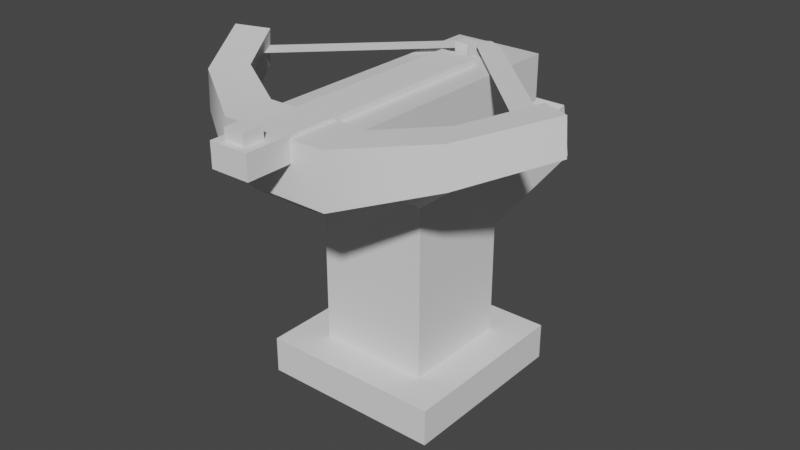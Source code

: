# Source: auto_crossbow.blend  (saved by Blender 2.83.18; exported with 4.5.12 LTS)
import bpy
from mathutils import Matrix  # noqa: F401  (used for matrix-valued properties, if any)

bpy.ops.wm.read_factory_settings(use_empty=True)
scene = bpy.context.scene
scene.name = 'Scene'

# ---- collections
col_collection = bpy.data.collections.new('Collection'); scene.collection.children.link(col_collection)

# ---- materials (node trees are filled in below, after node groups)
mat_material = bpy.data.materials.new('Material')
mat_material.alpha_threshold = 0.0
mat_material.use_transparent_shadow = False
mat_material.line_color = (0.0, 0.0, 0.0, 1.0)

# ---- node groups
ng_auto_smooth = bpy.data.node_groups.new('Auto Smooth', 'GeometryNodeTree')
_s = ng_auto_smooth.interface.new_socket(name='Geometry', in_out='OUTPUT', socket_type='NodeSocketGeometry')
_s = ng_auto_smooth.interface.new_socket(name='Geometry', in_out='INPUT', socket_type='NodeSocketGeometry')
_s = ng_auto_smooth.interface.new_socket(name='Angle', in_out='INPUT', socket_type='NodeSocketFloat')
_s.subtype = 'ANGLE'
_s.min_value = 0.0
_s.max_value = 3.142
ng_auto_smooth.is_modifier = True
_N = ng_auto_smooth.nodes; _L = ng_auto_smooth.links
n0 = _N.new('NodeGroupOutput'); n0.name = 'Group Output'; n0.location = (480, -100)
n1 = _N.new('NodeGroupInput'); n1.name = 'Group Input'; n1.location = (-420, -300)
n2 = _N.new('NodeGroupInput'); n2.name = 'Group Input.001'; n2.location = (-60, -100)
n3 = _N.new('GeometryNodeSetShadeSmooth'); n3.name = 'Set Shade Smooth'; n3.location = (120, -100)
n3.domain = 'EDGE'
n4 = _N.new('GeometryNodeSetShadeSmooth'); n4.name = 'Set Shade Smooth.001'; n4.location = (300, -100)
n5 = _N.new('GeometryNodeInputMeshEdgeAngle'); n5.name = 'Edge Angle'; n5.location = (-420, -220)
n6 = _N.new('GeometryNodeInputEdgeSmooth'); n6.name = 'Is Edge Smooth'; n6.location = (-60, -160)
n7 = _N.new('GeometryNodeInputShadeSmooth'); n7.name = 'Is Face Smooth'; n7.location = (-240, -340)
n8 = _N.new('FunctionNodeBooleanMath'); n8.name = 'Boolean Math'; n8.location = (-60, -220)
n9 = _N.new('FunctionNodeCompare'); n9.name = 'Compare'; n9.location = (-240, -180)
n9.operation = 'LESS_EQUAL'
_L.new(n5.outputs[0], n9.inputs[0])
_L.new(n4.outputs[0], n0.inputs[0])
_L.new(n1.outputs[1], n9.inputs[1])
_L.new(n9.outputs[0], n8.inputs[0])
_L.new(n7.outputs[0], n8.inputs[1])
_L.new(n2.outputs[0], n3.inputs[0])
_L.new(n6.outputs[0], n3.inputs[1])
_L.new(n3.outputs[0], n4.inputs[0])
_L.new(n8.outputs[0], n3.inputs[2])
n0.is_active_output = True

# ---- material node trees
mat_material.use_nodes = True; mat_material.node_tree.nodes.clear()
_N = mat_material.node_tree.nodes; _L = mat_material.node_tree.links
n0 = _N.new('ShaderNodeOutputMaterial'); n0.name = 'Material Output'; n0.location = (300, 300)
n1 = _N.new('ShaderNodeBsdfPrincipled'); n1.name = 'Principled BSDF'; n1.location = (10, 300)
n1.distribution = 'GGX'
n1.subsurface_method = 'BURLEY'
n1.inputs[2].default_value = 0.4
n1.inputs[3].default_value = 1.45
n1.inputs[27].default_value = (0.0, 0.0, 0.0, 1.0)
n1.inputs[28].default_value = 1.0
_L.new(n1.outputs[0], n0.inputs[0])
n0.is_active_output = True

# ---- world
world_world = bpy.data.worlds.new('World'); scene.world = world_world
world_world.use_nodes = True; world_world.node_tree.nodes.clear()
_N = world_world.node_tree.nodes; _L = world_world.node_tree.links
n0 = _N.new('ShaderNodeOutputWorld'); n0.name = 'World Output'; n0.location = (300, 300)
n1 = _N.new('ShaderNodeBackground'); n1.name = 'Background'; n1.location = (10, 300)
n1.inputs[0].default_value = (0.05088, 0.05088, 0.05088, 1.0)
_L.new(n1.outputs[0], n0.inputs[0])
n0.is_active_output = True
world_world.color = (0.05088, 0.05088, 0.05088)
world_world.use_sun_shadow = False
world_world.sun_shadow_jitter_overblur = 0.0

# ---- meshes
me_cube = bpy.data.meshes.new('Cube')
me_cube.from_pydata([(1.0, 1.0, 2.829), (1.0, 1.0, 0.8286), (1.0, -1.0, 2.829), (1.0, -1.0, 0.8286), (-1.0, 1.0, 2.829), (-1.0, 1.0, 0.8286), (-1.0, -1.0, 2.829), (-1.0, -1.0, 0.8286)], [], [(0, 4, 6, 2), (3, 2, 6, 7), (7, 6, 4, 5), (5, 1, 3, 7), (1, 0, 2, 3), (5, 4, 0, 1)])
_uv = me_cube.uv_layers.new(name='UVMap')
_uv.uv.foreach_set('vector', [0.625, 0.5, 0.875, 0.5, 0.875, 0.75, 0.625, 0.75, 0.375, 0.75, 0.625, 0.75, 0.625, 1.0, 0.375, 1.0, 0.375, 0.0, 0.625, 0.0, 0.625, 0.25, 0.375, 0.25, 0.125, 0.5, 0.375, 0.5, 0.375, 0.75, 0.125, 0.75, 0.375, 0.5, 0.625, 0.5, 0.625, 0.75, 0.375, 0.75, 0.375, 0.25, 0.625, 0.25, 0.625, 0.5, 0.375, 0.5])
me_cube.materials.append(mat_material)
me_cube.use_remesh_preserve_volume = False
me_cube.use_remesh_preserve_attributes = False
me_cube.use_mirror_vertex_groups = False
me_cube.update()
me_cube_001 = bpy.data.meshes.new('Cube.001')
me_cube_001.from_pydata([(-0.4228, -1.0, 0.4941), (-1.577, -1.373, 2.494), (-0.4228, 1.0, 0.4941), (-1.577, 1.373, 2.494), (1.799, -1.0, 0.4941), (1.9, -1.373, 2.494), (1.799, 1.0, 0.4941), (1.9, 1.373, 2.494), (-0.4228, -1.0, -0.9267), (-0.4228, 1.0, -0.9267), (1.799, -1.0, -0.9267), (1.799, 1.0, -0.9267)], [], [(0, 1, 3, 2), (2, 3, 7, 6), (6, 7, 5, 4), (4, 5, 1, 0), (4, 0, 8, 10), (7, 3, 1, 5), (9, 11, 10, 8), (2, 6, 11, 9), (0, 2, 9, 8), (6, 4, 10, 11)])
me_cube_001.polygons.foreach_set('use_smooth', [True] * 10)
_uv = me_cube_001.uv_layers.new(name='UVMap')
_uv.uv.foreach_set('vector', [0.375, 0.0, 0.625, 0.0, 0.625, 0.25, 0.375, 0.25, 0.375, 0.25, 0.625, 0.25, 0.625, 0.5, 0.375, 0.5, 0.375, 0.5, 0.625, 0.5, 0.625, 0.75, 0.375, 0.75, 0.375, 0.75, 0.625, 0.75, 0.625, 1.0, 0.375, 1.0, 0.375, 0.75, 0.375, 1.0, 0.375, 1.0, 0.375, 0.75, 0.625, 0.5, 0.875, 0.5, 0.875, 0.75, 0.625, 0.75, 0.125, 0.5, 0.375, 0.5, 0.375, 0.75, 0.125, 0.75, 0.375, 0.25, 0.375, 0.5, 0.375, 0.5, 0.375, 0.25, 0.375, 0.0, 0.375, 0.25, 0.375, 0.25, 0.375, 0.0, 0.375, 0.5, 0.375, 0.75, 0.375, 0.75, 0.375, 0.5])
me_cube_001.use_remesh_fix_poles = True
me_cube_001.use_remesh_preserve_attributes = False
me_cube_001.use_mirror_vertex_groups = False
me_cube_001.update()
me_cube_002 = bpy.data.meshes.new('Cube.002')
me_cube_002.from_pydata([(-1.0, -1.0, 0.5948), (-1.0, -1.0, 2.595), (-1.0, 1.0, 0.5948), (-1.0, 1.0, 2.595), (1.0, -1.0, 0.5948), (1.0, -1.0, 2.595), (1.0, 1.0, 0.5948), (1.0, 1.0, 2.595), (1.015, 2.487, 1.465), (1.015, 2.457, 2.947), (2.313, 2.143, 1.438), (2.313, 2.114, 2.919), (4.205, 3.482, 2.031), (4.205, 3.433, 3.37), (4.817, 2.911, 1.948), (4.817, 2.863, 3.287)], [], [(0, 1, 3, 2), (7, 6, 10, 11), (6, 7, 5, 4), (4, 5, 1, 0), (2, 6, 4, 0), (7, 3, 1, 5), (11, 10, 14, 15), (6, 2, 8, 10), (3, 7, 11, 9), (2, 3, 9, 8), (10, 8, 12, 14), (9, 11, 15, 13), (8, 9, 13, 12), (12, 13, 15, 14)])
me_cube_002.polygons.foreach_set('use_smooth', [True] * 14)
_uv = me_cube_002.uv_layers.new(name='UVMap')
_uv.uv.foreach_set('vector', [0.375, 0.0, 0.625, 0.0, 0.625, 0.25, 0.375, 0.25, 0.625, 0.5, 0.375, 0.5, 0.375, 0.5, 0.625, 0.5, 0.375, 0.5, 0.625, 0.5, 0.625, 0.75, 0.375, 0.75, 0.375, 0.75, 0.625, 0.75, 0.625, 1.0, 0.375, 1.0, 0.125, 0.5, 0.375, 0.5, 0.375, 0.75, 0.125, 0.75, 0.625, 0.5, 0.875, 0.5, 0.875, 0.75, 0.625, 0.75, 0.625, 0.5, 0.375, 0.5, 0.375, 0.5, 0.625, 0.5, 0.375, 0.5, 0.125, 0.5, 0.125, 0.5, 0.375, 0.5, 0.875, 0.5, 0.625, 0.5, 0.625, 0.5, 0.875, 0.5, 0.375, 0.25, 0.625, 0.25, 0.625, 0.25, 0.375, 0.25, 0.375, 0.5, 0.125, 0.5, 0.125, 0.5, 0.375, 0.5, 0.875, 0.5, 0.625, 0.5, 0.625, 0.5, 0.875, 0.5, 0.375, 0.25, 0.625, 0.25, 0.625, 0.25, 0.375, 0.25, 0.125, 0.5, 0.875, 0.5, 0.625, 0.5, 0.375, 0.5])
me_cube_002.use_remesh_fix_poles = True
me_cube_002.use_remesh_preserve_attributes = False
me_cube_002.use_mirror_vertex_groups = False
me_cube_002.update()
me_cube_003 = bpy.data.meshes.new('Cube.003')
me_cube_003.from_pydata([(-1.0, -1.0, 0.9807), (-1.0, -1.0, 2.981), (-1.0, 1.0, 0.9807), (-1.0, 1.0, 2.981), (1.0, -1.0, 0.9807), (1.0, -1.0, 2.981), (1.0, 1.0, 0.9807), (1.0, 1.0, 2.981)], [], [(0, 1, 3, 2), (2, 3, 7, 6), (6, 7, 5, 4), (4, 5, 1, 0), (2, 6, 4, 0), (7, 3, 1, 5)])
_uv = me_cube_003.uv_layers.new(name='UVMap')
_uv.uv.foreach_set('vector', [0.375, 0.0, 0.625, 0.0, 0.625, 0.25, 0.375, 0.25, 0.375, 0.25, 0.625, 0.25, 0.625, 0.5, 0.375, 0.5, 0.375, 0.5, 0.625, 0.5, 0.625, 0.75, 0.375, 0.75, 0.375, 0.75, 0.625, 0.75, 0.625, 1.0, 0.375, 1.0, 0.125, 0.5, 0.375, 0.5, 0.375, 0.75, 0.125, 0.75, 0.625, 0.5, 0.875, 0.5, 0.875, 0.75, 0.625, 0.75])
me_cube_003.use_remesh_fix_poles = True
me_cube_003.use_remesh_preserve_attributes = False
me_cube_003.use_mirror_vertex_groups = False
me_cube_003.update()
me_plane = bpy.data.meshes.new('Plane')
me_plane.from_pydata([(-12.99, 13.53, 3.697), (0.3681, 0.00608, 3.697), (-11.57, 14.94, 3.697), (1.672, 1.42, 3.697), (2.426, 0.006081, 3.697), (-12.99, -13.53, 3.697), (0.3681, -0.00608, 3.697), (-11.57, -14.94, 3.697), (1.672, -1.42, 3.697), (2.426, -0.006081, 3.697), (2.423, 0.0, 3.697), (0.3738, 0.0, 3.697), (0.3616, 0.0, 3.697)], [], [(0, 1, 3, 2), (11, 1, 12), (3, 1, 11, 10, 4), (5, 7, 8, 6), (11, 12, 6), (8, 9, 10, 11, 6)])
_uv = me_plane.uv_layers.new(name='UVMap')
_uv.uv.foreach_set('vector', [0.0, 0.0, 1.0, 0.0, 1.0, 1.0, 0.0, 1.0, 1.0, 0.0, 1.0, 0.0, 1.0, 0.0, 1.0, 1.0, 1.0, 0.0, 1.0, 0.0, 1.0, 0.9957, 1.0, 1.0, 0.0, 0.0, 0.0, 1.0, 1.0, 1.0, 1.0, 0.0, 1.0, 0.0, 1.0, 0.0, 1.0, 0.0, 1.0, 1.0, 1.0, 1.0, 1.0, 0.9957, 1.0, 0.0, 1.0, 0.0])
me_plane.use_remesh_fix_poles = True
me_plane.use_remesh_preserve_attributes = False
me_plane.use_mirror_vertex_groups = False
me_plane.update()
me_cube_004 = bpy.data.meshes.new('Cube.004')
me_cube_004.from_pydata([(-1.0, -1.0, 1.953), (-1.0, -1.0, 3.155), (-1.0, 1.0, 1.953), (-1.0, 1.0, 3.155), (1.0, -1.0, 1.953), (1.0, -1.0, 3.155), (1.0, 1.0, 1.953), (1.0, 1.0, 3.155)], [], [(0, 1, 3, 2), (2, 3, 7, 6), (6, 7, 5, 4), (4, 5, 1, 0), (2, 6, 4, 0), (7, 3, 1, 5)])
_uv = me_cube_004.uv_layers.new(name='UVMap')
_uv.uv.foreach_set('vector', [0.375, 0.0, 0.625, 0.0, 0.625, 0.25, 0.375, 0.25, 0.375, 0.25, 0.625, 0.25, 0.625, 0.5, 0.375, 0.5, 0.375, 0.5, 0.625, 0.5, 0.625, 0.75, 0.375, 0.75, 0.375, 0.75, 0.625, 0.75, 0.625, 1.0, 0.375, 1.0, 0.125, 0.5, 0.375, 0.5, 0.375, 0.75, 0.125, 0.75, 0.625, 0.5, 0.875, 0.5, 0.875, 0.75, 0.625, 0.75])
me_cube_004.use_remesh_fix_poles = True
me_cube_004.use_remesh_preserve_attributes = False
me_cube_004.use_mirror_vertex_groups = False
me_cube_004.update()
me_cube_005 = bpy.data.meshes.new('Cube.005')
me_cube_005.from_pydata([(-1.0, -1.0, 3.086), (-1.0, -1.0, 5.086), (-1.0, 1.0, 3.086), (-1.0, 1.0, 5.086), (1.0, -1.0, 3.086), (1.0, -1.0, 5.086), (1.0, 1.0, 3.086), (1.0, 1.0, 5.086)], [], [(0, 1, 3, 2), (2, 3, 7, 6), (6, 7, 5, 4), (4, 5, 1, 0), (2, 6, 4, 0), (7, 3, 1, 5)])
_uv = me_cube_005.uv_layers.new(name='UVMap')
_uv.uv.foreach_set('vector', [0.375, 0.0, 0.625, 0.0, 0.625, 0.25, 0.375, 0.25, 0.375, 0.25, 0.625, 0.25, 0.625, 0.5, 0.375, 0.5, 0.375, 0.5, 0.625, 0.5, 0.625, 0.75, 0.375, 0.75, 0.375, 0.75, 0.625, 0.75, 0.625, 1.0, 0.375, 1.0, 0.125, 0.5, 0.375, 0.5, 0.375, 0.75, 0.125, 0.75, 0.625, 0.5, 0.875, 0.5, 0.875, 0.75, 0.625, 0.75])
me_cube_005.use_remesh_fix_poles = True
me_cube_005.use_remesh_preserve_attributes = False
me_cube_005.use_mirror_vertex_groups = False
me_cube_005.update()
me_cube_006 = bpy.data.meshes.new('Cube.006')
me_cube_006.from_pydata([(-1.0, -1.0, 2.233), (-1.0, -1.0, 3.853), (-1.0, 1.0, 2.233), (-1.0, 1.0, 3.853), (1.0, -1.0, 2.233), (1.0, -1.0, 3.853), (1.0, 1.0, 2.233), (1.0, 1.0, 3.853)], [], [(0, 1, 3, 2), (2, 3, 7, 6), (6, 7, 5, 4), (4, 5, 1, 0), (2, 6, 4, 0), (7, 3, 1, 5)])
_uv = me_cube_006.uv_layers.new(name='UVMap')
_uv.uv.foreach_set('vector', [0.375, 0.0, 0.625, 0.0, 0.625, 0.25, 0.375, 0.25, 0.375, 0.25, 0.625, 0.25, 0.625, 0.5, 0.375, 0.5, 0.375, 0.5, 0.625, 0.5, 0.625, 0.75, 0.375, 0.75, 0.375, 0.75, 0.625, 0.75, 0.625, 1.0, 0.375, 1.0, 0.125, 0.5, 0.375, 0.5, 0.375, 0.75, 0.125, 0.75, 0.625, 0.5, 0.875, 0.5, 0.875, 0.75, 0.625, 0.75])
me_cube_006.use_remesh_fix_poles = True
me_cube_006.use_remesh_preserve_attributes = False
me_cube_006.use_mirror_vertex_groups = False
me_cube_006.update()
me_cube_007 = bpy.data.meshes.new('Cube.007')
me_cube_007.from_pydata([(-0.7142, -1.0, 1.115), (-0.7142, -1.0, 3.115), (-0.7142, 1.0, 1.115), (-0.7142, 1.0, 3.115), (1.286, -1.0, 1.115), (1.286, -1.0, 3.115), (1.286, 1.0, 1.115), (1.286, 1.0, 3.115)], [], [(0, 1, 3, 2), (2, 3, 7, 6), (6, 7, 5, 4), (4, 5, 1, 0), (2, 6, 4, 0), (7, 3, 1, 5)])
_uv = me_cube_007.uv_layers.new(name='UVMap')
_uv.uv.foreach_set('vector', [0.375, 0.0, 0.625, 0.0, 0.625, 0.25, 0.375, 0.25, 0.375, 0.25, 0.625, 0.25, 0.625, 0.5, 0.375, 0.5, 0.375, 0.5, 0.625, 0.5, 0.625, 0.75, 0.375, 0.75, 0.375, 0.75, 0.625, 0.75, 0.625, 1.0, 0.375, 1.0, 0.125, 0.5, 0.375, 0.5, 0.375, 0.75, 0.125, 0.75, 0.625, 0.5, 0.875, 0.5, 0.875, 0.75, 0.625, 0.75])
me_cube_007.use_remesh_fix_poles = True
me_cube_007.use_remesh_preserve_attributes = False
me_cube_007.use_mirror_vertex_groups = False
me_cube_007.update()
me_cube_008 = bpy.data.meshes.new('Cube.008')
me_cube_008.from_pydata([(-0.8819, -1.0, 0.3729), (-0.8819, -1.0, 2.373), (-0.8819, 1.0, 0.3729), (-0.8819, 1.0, 2.373), (1.118, -1.0, 0.3729), (1.118, -1.0, 2.373), (1.118, 1.0, 0.3729), (1.118, 1.0, 2.373)], [], [(0, 1, 3, 2), (2, 3, 7, 6), (6, 7, 5, 4), (4, 5, 1, 0), (2, 6, 4, 0), (7, 3, 1, 5)])
_uv = me_cube_008.uv_layers.new(name='UVMap')
_uv.uv.foreach_set('vector', [0.375, 0.0, 0.625, 0.0, 0.625, 0.25, 0.375, 0.25, 0.375, 0.25, 0.625, 0.25, 0.625, 0.5, 0.375, 0.5, 0.375, 0.5, 0.625, 0.5, 0.625, 0.75, 0.375, 0.75, 0.375, 0.75, 0.625, 0.75, 0.625, 1.0, 0.375, 1.0, 0.125, 0.5, 0.375, 0.5, 0.375, 0.75, 0.125, 0.75, 0.625, 0.5, 0.875, 0.5, 0.875, 0.75, 0.625, 0.75])
me_cube_008.use_remesh_fix_poles = True
me_cube_008.use_remesh_preserve_attributes = False
me_cube_008.use_mirror_vertex_groups = False
me_cube_008.update()
me_cube_009 = bpy.data.meshes.new('Cube.009')
me_cube_009.from_pydata([(2.836, -1.0, -0.1794), (2.836, -1.0, 1.821), (2.836, 1.0, -0.1794), (2.836, 1.0, 1.821), (4.836, -1.0, -0.1794), (4.836, -1.0, 1.821), (4.836, 1.0, -0.1794), (4.836, 1.0, 1.821)], [], [(0, 1, 3, 2), (2, 3, 7, 6), (6, 7, 5, 4), (4, 5, 1, 0), (2, 6, 4, 0), (7, 3, 1, 5)])
_uv = me_cube_009.uv_layers.new(name='UVMap')
_uv.uv.foreach_set('vector', [0.375, 0.0, 0.625, 0.0, 0.625, 0.25, 0.375, 0.25, 0.375, 0.25, 0.625, 0.25, 0.625, 0.5, 0.375, 0.5, 0.375, 0.5, 0.625, 0.5, 0.625, 0.75, 0.375, 0.75, 0.375, 0.75, 0.625, 0.75, 0.625, 1.0, 0.375, 1.0, 0.125, 0.5, 0.375, 0.5, 0.375, 0.75, 0.125, 0.75, 0.625, 0.5, 0.875, 0.5, 0.875, 0.75, 0.625, 0.75])
me_cube_009.use_remesh_fix_poles = True
me_cube_009.use_remesh_preserve_attributes = False
me_cube_009.use_mirror_vertex_groups = False
me_cube_009.update()
me_cube_010 = bpy.data.meshes.new('Cube.010')
me_cube_010.from_pydata([(-1.0, -1.0, -1.0), (-1.0, -1.0, 1.0), (-1.0, 1.0, -1.0), (-1.0, 1.0, 1.0), (1.0, -1.0, -1.0), (1.0, -1.0, 1.0), (1.0, 1.0, -1.0), (1.0, 1.0, 1.0)], [], [(0, 1, 3, 2), (2, 3, 7, 6), (6, 7, 5, 4), (4, 5, 1, 0), (2, 6, 4, 0), (7, 3, 1, 5)])
_uv = me_cube_010.uv_layers.new(name='UVMap')
_uv.uv.foreach_set('vector', [0.375, 0.0, 0.625, 0.0, 0.625, 0.25, 0.375, 0.25, 0.375, 0.25, 0.625, 0.25, 0.625, 0.5, 0.375, 0.5, 0.375, 0.5, 0.625, 0.5, 0.625, 0.75, 0.375, 0.75, 0.375, 0.75, 0.625, 0.75, 0.625, 1.0, 0.375, 1.0, 0.125, 0.5, 0.375, 0.5, 0.375, 0.75, 0.125, 0.75, 0.625, 0.5, 0.875, 0.5, 0.875, 0.75, 0.625, 0.75])
me_cube_010.use_remesh_fix_poles = True
me_cube_010.use_remesh_preserve_attributes = False
me_cube_010.use_mirror_vertex_groups = False
me_cube_010.update()
me_cube_011 = bpy.data.meshes.new('Cube.011')
me_cube_011.from_pydata([(-1.0, -1.0, -1.0), (-1.0, -1.0, 2.48), (-1.0, 1.0, -1.0), (-1.0, 1.0, 2.48), (1.0, -1.0, -1.0), (1.0, -1.0, 2.48), (1.0, 1.0, -1.0), (1.0, 1.0, 2.48)], [], [(0, 1, 3, 2), (2, 3, 7, 6), (6, 7, 5, 4), (4, 5, 1, 0), (2, 6, 4, 0), (7, 3, 1, 5)])
_uv = me_cube_011.uv_layers.new(name='UVMap')
_uv.uv.foreach_set('vector', [0.375, 0.0, 0.625, 0.0, 0.625, 0.25, 0.375, 0.25, 0.375, 0.25, 0.625, 0.25, 0.625, 0.5, 0.375, 0.5, 0.375, 0.5, 0.625, 0.5, 0.625, 0.75, 0.375, 0.75, 0.375, 0.75, 0.625, 0.75, 0.625, 1.0, 0.375, 1.0, 0.125, 0.5, 0.375, 0.5, 0.375, 0.75, 0.125, 0.75, 0.625, 0.5, 0.875, 0.5, 0.875, 0.75, 0.625, 0.75])
me_cube_011.use_remesh_fix_poles = True
me_cube_011.use_remesh_preserve_attributes = False
me_cube_011.use_mirror_vertex_groups = False
me_cube_011.update()

# ---- objects
ob_cube = bpy.data.objects.new('Cube', me_cube)
ob_cube_001 = bpy.data.objects.new('Cube.001', me_cube_001)
ob_cube_002 = bpy.data.objects.new('Cube.002', me_cube_002)
ob_cube_003 = bpy.data.objects.new('Cube.003', me_cube_003)
ob_plane = bpy.data.objects.new('Plane', me_plane)
ob_cube_004 = bpy.data.objects.new('Cube.004', me_cube_004)
ob_cube_005 = bpy.data.objects.new('Cube.005', me_cube_005)
ob_cube_006 = bpy.data.objects.new('Cube.006', me_cube_006)
ob_cube_007 = bpy.data.objects.new('Cube.007', me_cube_007)
ob_cube_008 = bpy.data.objects.new('Cube.008', me_cube_008)
ob_cube_009 = bpy.data.objects.new('Cube.009', me_cube_009)
ob_cube_010 = bpy.data.objects.new('Cube.010', me_cube_010)
ob_cube_011 = bpy.data.objects.new('Cube.011', me_cube_011)

# ---- transforms, parenting, visibility, modifiers, constraints
ob_cube.location = (-0.1637, 0.0003459, 5.044)
ob_cube.rotation_euler = (0.0, -0.0, 1.571)
ob_cube.scale = (3.0, 1.0, 0.5)
ob_cube.lock_rotations_4d = False
ob_cube.empty_display_type = 'ARROWS'
ob_cube.lineart.crease_threshold = 0.0
ob_cube_001.location = (-0.1637, 1.942, 4.195)
ob_cube_001.rotation_euler = (0.0, -0.0, 1.571)
ob_cube_001.scale = (0.4554, 0.4554, 0.612)
ob_cube_001.lineart.crease_threshold = 0.0
_m = ob_cube_001.modifiers.new('Auto Smooth', 'NODES')
_m.node_group = ng_auto_smooth
_gi = [s.identifier for s in ng_auto_smooth.interface.items_tree if s.item_type == 'SOCKET' and s.in_out == 'INPUT']
_m[_gi[1]] = 0.5236  # Angle
ob_cube_002.location = (-0.1637, -2.966, 5.044)
ob_cube_002.rotation_euler = (0.0, -0.0, 1.571)
ob_cube_002.scale = (0.5483, 1.147, 0.5733)
ob_cube_002.lineart.crease_threshold = 0.0
_m = ob_cube_002.modifiers.new('Mirror', 'MIRROR')
_m.use_axis = (False, True, False)
_m.use_bisect_axis = (False, True, False)
_m = ob_cube_002.modifiers.new('Auto Smooth', 'NODES')
_m.node_group = ng_auto_smooth
_gi = [s.identifier for s in ng_auto_smooth.interface.items_tree if s.item_type == 'SOCKET' and s.in_out == 'INPUT']
_m[_gi[1]] = 0.9791  # Angle
ob_cube_003.location = (-0.1637, -2.13, 4.748)
ob_cube_003.rotation_euler = (0.0, -0.0, 1.571)
ob_cube_003.scale = (1.186, 0.7483, 0.4616)
ob_cube_003.lineart.crease_threshold = 0.0
ob_plane.location = (-0.1637, 2.164, 5.657)
ob_plane.rotation_euler = (0.0, -0.0, 1.571)
ob_plane.scale = (0.2473, 0.2473, 0.2473)
ob_plane.lineart.crease_threshold = 0.0
ob_cube_004.location = (-0.1637, -1.423, 5.261)
ob_cube_004.rotation_euler = (0.0, -0.0, 1.571)
ob_cube_004.scale = (3.077, 0.4244, 0.4244)
ob_cube_004.lineart.crease_threshold = 0.0
ob_cube_005.location = (-0.1637, -4.13, 5.705)
ob_cube_005.rotation_euler = (0.0, -0.0, 1.571)
ob_cube_005.scale = (0.2238, 0.2238, 0.2238)
ob_cube_005.lineart.crease_threshold = 0.0
ob_cube_006.location = (-0.1637, 1.873, 5.705)
ob_cube_006.rotation_euler = (0.0, -0.0, 1.571)
ob_cube_006.scale = (0.1513, 0.1513, 0.2828)
ob_cube_006.lineart.crease_threshold = 0.0
ob_cube_007.location = (-0.1637, 1.239, 4.363)
ob_cube_007.rotation_euler = (1.221e-09, -0.1343, 1.571)
ob_cube_007.scale = (0.4284, 0.1243, 0.4284)
ob_cube_007.lineart.crease_threshold = 0.0
ob_cube_008.location = (-0.1637, 2.254, 3.185)
ob_cube_008.rotation_euler = (3.748e-09, -0.2335, 1.571)
ob_cube_008.scale = (1.791, 1.174, 0.6479)
ob_cube_008.lineart.crease_threshold = 0.0
ob_cube_009.location = (-0.1637, 0.8495, 3.609)
ob_cube_009.rotation_euler = (5.229e-08, -0.7672, 1.571)
ob_cube_009.scale = (0.1655, 0.3884, 0.802)
ob_cube_009.lineart.crease_threshold = 0.0
ob_cube_010.location = (-0.1637, 0.1637, 0.4)
ob_cube_010.rotation_euler = (0.0, -0.0, 1.571)
ob_cube_010.scale = (2.0, 2.0, 0.4)
ob_cube_010.lineart.crease_threshold = 0.0
ob_cube_011.location = (-0.1637, 0.1637, 1.566)
ob_cube_011.rotation_euler = (0.0, -0.0, 1.571)
ob_cube_011.scale = (1.215, 1.215, 1.215)
ob_cube_011.lineart.crease_threshold = 0.0

# ---- collection membership
col_collection.objects.link(ob_cube)
col_collection.objects.link(ob_cube_001)
col_collection.objects.link(ob_cube_002)
col_collection.objects.link(ob_cube_003)
col_collection.objects.link(ob_plane)
col_collection.objects.link(ob_cube_004)
col_collection.objects.link(ob_cube_005)
col_collection.objects.link(ob_cube_006)
col_collection.objects.link(ob_cube_007)
col_collection.objects.link(ob_cube_008)
col_collection.objects.link(ob_cube_009)
col_collection.objects.link(ob_cube_010)
col_collection.objects.link(ob_cube_011)

# ---- scene / render settings (as saved in the file)
scene.frame_start = 1; scene.frame_end = 250; scene.frame_set(1)
scene.render.engine = 'BLENDER_EEVEE_NEXT'
scene.cycles.use_denoising = False
scene.cycles.samples = 128
scene.cycles.sampling_pattern = 'TABULATED_SOBOL'
scene.cycles.use_adaptive_sampling = False
scene.cycles.use_light_tree = False
scene.view_settings.view_transform = 'Filmic'
bpy.context.view_layer.update()

# ---- added for rendering (the .blend has no active camera and no usable light): camera, sun
cam_auto = bpy.data.cameras.new('AutoCamera')
cam_auto.lens = 50.0
cam_auto.sensor_width = 36.0
cam_auto.clip_end = 1000.0
ob_auto_camera = bpy.data.objects.new('AutoCamera', cam_auto)
scene.collection.objects.link(ob_auto_camera)
ob_auto_camera.location = (12.4941, -15.3662, 13.6142)
ob_auto_camera.rotation_euler = (1.09748, -7.21219e-08, 0.694738)
scene.camera = ob_auto_camera
light_auto_sun = bpy.data.lights.new('AutoSun', 'SUN')
light_auto_sun.energy = 3.0
light_auto_sun.angle = 0.0523599
ob_auto_sun = bpy.data.objects.new('AutoSun', light_auto_sun)
scene.collection.objects.link(ob_auto_sun)
ob_auto_sun.rotation_euler = (0.872665, 0.174533, 0.523599)
bpy.context.view_layer.update()
